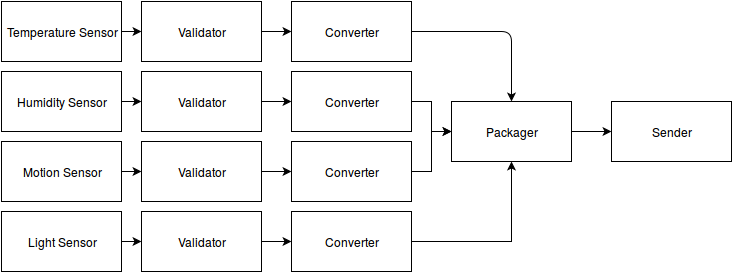

The diagram above was exported from draw.io. Its source (the exported page's mxGraphModel, read from the mxfile embedded in the PNG):
<mxGraphModel dx="815" dy="498" grid="1" gridSize="10" guides="1" tooltips="1" connect="1" arrows="1" fold="1" page="1" pageScale="1" pageWidth="826" pageHeight="1169" background="#ffffff" math="0" shadow="0">
  <root>
    <mxCell id="0" />
    <mxCell id="1" parent="0" />
    <mxCell id="2" value="Temperature Sensor&lt;br&gt;" style="whiteSpace=wrap;html=1;" parent="1" vertex="1">
      <mxGeometry x="60" y="80" width="120" height="60" as="geometry" />
    </mxCell>
    <mxCell id="3" value="Humidity Sensor&lt;br&gt;" style="whiteSpace=wrap;html=1;" parent="1" vertex="1">
      <mxGeometry x="60" y="150" width="120" height="60" as="geometry" />
    </mxCell>
    <mxCell id="4" value="Motion Sensor&lt;br&gt;" style="whiteSpace=wrap;html=1;" parent="1" vertex="1">
      <mxGeometry x="60" y="220" width="120" height="60" as="geometry" />
    </mxCell>
    <mxCell id="5" value="Light Sensor&lt;br&gt;" style="whiteSpace=wrap;html=1;" parent="1" vertex="1">
      <mxGeometry x="60" y="290" width="120" height="60" as="geometry" />
    </mxCell>
    <mxCell id="6" value="Packager" style="whiteSpace=wrap;html=1;" parent="1" vertex="1">
      <mxGeometry x="510" y="180" width="120" height="60" as="geometry" />
    </mxCell>
    <mxCell id="7" value="Converter" style="whiteSpace=wrap;html=1;" parent="1" vertex="1">
      <mxGeometry x="350" y="80" width="120" height="60" as="geometry" />
    </mxCell>
    <mxCell id="8" value="Sender" style="whiteSpace=wrap;html=1;" parent="1" vertex="1">
      <mxGeometry x="670" y="180" width="120" height="60" as="geometry" />
    </mxCell>
    <mxCell id="14" value="" style="endArrow=classic;html=1;exitX=1;exitY=0.5;entryX=0;entryY=0.5;" parent="1" source="6" target="8" edge="1">
      <mxGeometry width="50" height="50" relative="1" as="geometry">
        <mxPoint x="630" y="305" as="sourcePoint" />
        <mxPoint x="680" y="255" as="targetPoint" />
      </mxGeometry>
    </mxCell>
    <mxCell id="15" value="" style="endArrow=classic;html=1;exitX=1;exitY=0.5;entryX=0.5;entryY=0;" parent="1" source="7" target="6" edge="1">
      <mxGeometry width="50" height="50" relative="1" as="geometry">
        <mxPoint x="470" y="315" as="sourcePoint" />
        <mxPoint x="520" y="265" as="targetPoint" />
        <Array as="points">
          <mxPoint x="490" y="110" />
          <mxPoint x="570" y="110" />
        </Array>
      </mxGeometry>
    </mxCell>
    <mxCell id="20" style="edgeStyle=orthogonalEdgeStyle;rounded=0;html=1;exitX=1;exitY=0.5;entryX=0;entryY=0.5;jettySize=auto;orthogonalLoop=1;" parent="1" source="16" target="6" edge="1">
      <mxGeometry relative="1" as="geometry" />
    </mxCell>
    <mxCell id="16" value="Converter" style="whiteSpace=wrap;html=1;" parent="1" vertex="1">
      <mxGeometry x="350" y="150" width="120" height="60" as="geometry" />
    </mxCell>
    <mxCell id="24" style="edgeStyle=orthogonalEdgeStyle;rounded=0;html=1;exitX=1;exitY=0.5;entryX=0;entryY=0.5;jettySize=auto;orthogonalLoop=1;" parent="1" source="17" target="6" edge="1">
      <mxGeometry relative="1" as="geometry" />
    </mxCell>
    <mxCell id="17" value="Converter" style="whiteSpace=wrap;html=1;" parent="1" vertex="1">
      <mxGeometry x="350" y="220" width="120" height="60" as="geometry" />
    </mxCell>
    <mxCell id="23" style="edgeStyle=orthogonalEdgeStyle;rounded=0;html=1;exitX=1;exitY=0.5;entryX=0.5;entryY=1;jettySize=auto;orthogonalLoop=1;" parent="1" source="18" target="6" edge="1">
      <mxGeometry relative="1" as="geometry" />
    </mxCell>
    <mxCell id="18" value="Converter" style="whiteSpace=wrap;html=1;" parent="1" vertex="1">
      <mxGeometry x="350" y="290" width="120" height="60" as="geometry" />
    </mxCell>
    <mxCell id="19" style="edgeStyle=orthogonalEdgeStyle;rounded=0;html=1;exitX=0.5;exitY=0;entryX=0.5;entryY=0;jettySize=auto;orthogonalLoop=1;" parent="1" source="16" target="16" edge="1">
      <mxGeometry relative="1" as="geometry" />
    </mxCell>
    <mxCell id="25" value="Validator" style="whiteSpace=wrap;html=1;" vertex="1" parent="1">
      <mxGeometry x="200" y="80" width="120" height="60" as="geometry" />
    </mxCell>
    <mxCell id="26" value="Validator" style="whiteSpace=wrap;html=1;" vertex="1" parent="1">
      <mxGeometry x="200" y="150" width="120" height="60" as="geometry" />
    </mxCell>
    <mxCell id="37" value="" style="edgeStyle=orthogonalEdgeStyle;rounded=0;html=1;jettySize=auto;orthogonalLoop=1;" edge="1" parent="1" source="27" target="17">
      <mxGeometry relative="1" as="geometry" />
    </mxCell>
    <mxCell id="27" value="Validator" style="whiteSpace=wrap;html=1;" vertex="1" parent="1">
      <mxGeometry x="200" y="220" width="120" height="60" as="geometry" />
    </mxCell>
    <mxCell id="38" value="" style="edgeStyle=orthogonalEdgeStyle;rounded=0;html=1;jettySize=auto;orthogonalLoop=1;" edge="1" parent="1" source="28" target="18">
      <mxGeometry relative="1" as="geometry" />
    </mxCell>
    <mxCell id="28" value="Validator" style="whiteSpace=wrap;html=1;" vertex="1" parent="1">
      <mxGeometry x="200" y="290" width="120" height="60" as="geometry" />
    </mxCell>
    <mxCell id="29" value="" style="endArrow=classic;html=1;exitX=1;exitY=0.5;entryX=0;entryY=0.5;" edge="1" parent="1" source="4" target="27">
      <mxGeometry width="50" height="50" relative="1" as="geometry">
        <mxPoint x="10" y="60" as="sourcePoint" />
        <mxPoint x="60" y="10" as="targetPoint" />
      </mxGeometry>
    </mxCell>
    <mxCell id="31" value="" style="endArrow=classic;html=1;exitX=1;exitY=0.5;entryX=0;entryY=0.5;" edge="1" parent="1" source="5" target="28">
      <mxGeometry width="50" height="50" relative="1" as="geometry">
        <mxPoint x="180" y="250" as="sourcePoint" />
        <mxPoint x="210" y="250" as="targetPoint" />
      </mxGeometry>
    </mxCell>
    <mxCell id="33" value="" style="endArrow=classic;html=1;exitX=1;exitY=0.5;entryX=0;entryY=0.5;" edge="1" parent="1" source="3" target="26">
      <mxGeometry x="190" y="260" width="50" height="50" as="geometry">
        <mxPoint x="190" y="260" as="sourcePoint" />
        <mxPoint x="220" y="330" as="targetPoint" />
      </mxGeometry>
    </mxCell>
    <mxCell id="34" value="" style="endArrow=classic;html=1;exitX=1;exitY=0.5;entryX=0;entryY=0.5;" edge="1" parent="1" source="2" target="25">
      <mxGeometry x="200" y="270" width="50" height="50" as="geometry">
        <mxPoint x="200" y="270" as="sourcePoint" />
        <mxPoint x="230" y="340" as="targetPoint" />
      </mxGeometry>
    </mxCell>
    <mxCell id="35" value="" style="endArrow=classic;html=1;exitX=1;exitY=0.5;entryX=0;entryY=0.5;" edge="1" parent="1" source="25" target="7">
      <mxGeometry x="210" y="280" width="50" height="50" as="geometry">
        <mxPoint x="190" y="120" as="sourcePoint" />
        <mxPoint x="220" y="120" as="targetPoint" />
      </mxGeometry>
    </mxCell>
    <mxCell id="36" value="" style="endArrow=classic;html=1;exitX=1;exitY=0.5;entryX=0;entryY=0.5;" edge="1" parent="1" source="26" target="16">
      <mxGeometry x="220" y="290" width="50" height="50" as="geometry">
        <mxPoint x="340" y="120" as="sourcePoint" />
        <mxPoint x="360" y="120" as="targetPoint" />
      </mxGeometry>
    </mxCell>
  </root>
</mxGraphModel>